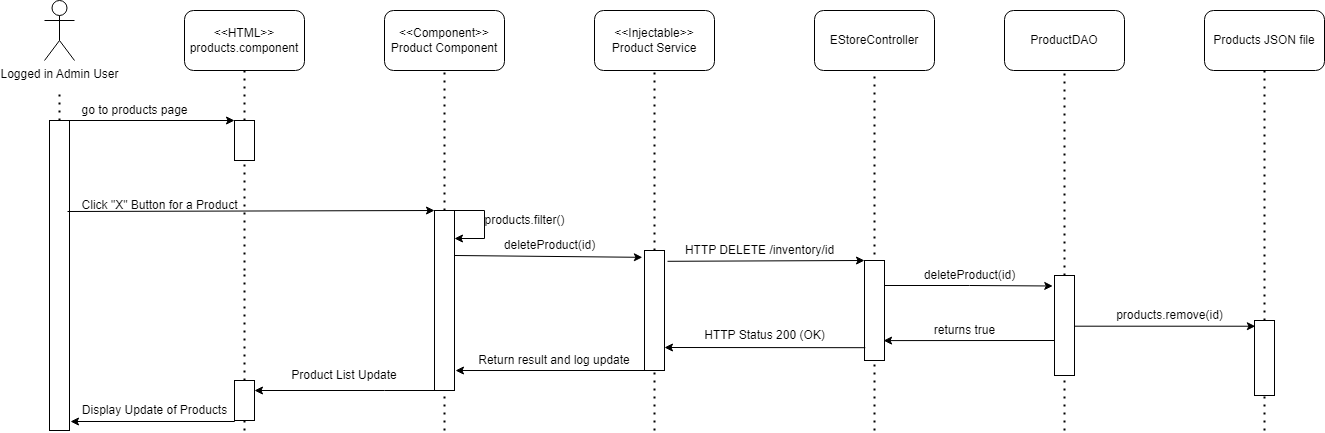

The diagram above was exported from draw.io. Its source (the exported page's mxGraphModel, read from the mxfile embedded in the PNG):
<mxGraphModel dx="1050" dy="491" grid="1" gridSize="10" guides="1" tooltips="1" connect="1" arrows="1" fold="1" page="1" pageScale="1" pageWidth="850" pageHeight="1100" math="0" shadow="0">
  <root>
    <mxCell id="0" />
    <mxCell id="1" parent="0" />
    <mxCell id="SJuIoUFa6x1-vjmLYxA6-1" value="" style="rounded=0;whiteSpace=wrap;html=1;direction=south;" parent="1" vertex="1">
      <mxGeometry x="125" y="210" width="20" height="310" as="geometry" />
    </mxCell>
    <mxCell id="5rtMaGorshVvGdEOrD7V-1" value="Logged in Admin User" style="shape=umlActor;verticalLabelPosition=bottom;verticalAlign=top;html=1;outlineConnect=0;" parent="1" vertex="1">
      <mxGeometry x="120" y="90" width="30" height="60" as="geometry" />
    </mxCell>
    <mxCell id="mwebZKf2PVMmHKNCZk_8-3" value="" style="endArrow=none;dashed=1;html=1;dashPattern=1 3;strokeWidth=2;rounded=0;exitX=0;exitY=0.5;exitDx=0;exitDy=0;" parent="1" source="SJuIoUFa6x1-vjmLYxA6-1" edge="1">
      <mxGeometry width="50" height="50" relative="1" as="geometry">
        <mxPoint x="400" y="330" as="sourcePoint" />
        <mxPoint x="135" y="180" as="targetPoint" />
      </mxGeometry>
    </mxCell>
    <mxCell id="YzlO-lBr69VIPnpkJHJr-3" value="&lt;div&gt;&amp;lt;&amp;lt;HTML&amp;gt;&amp;gt;&lt;/div&gt;&lt;div&gt;products.component&lt;br&gt;&lt;/div&gt;" style="rounded=1;whiteSpace=wrap;html=1;" parent="1" vertex="1">
      <mxGeometry x="260" y="100" width="120" height="60" as="geometry" />
    </mxCell>
    <mxCell id="YzlO-lBr69VIPnpkJHJr-4" value="&lt;div&gt;&amp;lt;&amp;lt;Component&amp;gt;&amp;gt;&lt;/div&gt;&lt;div&gt;Product Component&lt;br&gt;&lt;/div&gt;" style="rounded=1;whiteSpace=wrap;html=1;" parent="1" vertex="1">
      <mxGeometry x="460" y="100" width="120" height="60" as="geometry" />
    </mxCell>
    <mxCell id="YzlO-lBr69VIPnpkJHJr-5" value="&lt;div&gt;&amp;lt;&amp;lt;Injectable&amp;gt;&amp;gt;&lt;/div&gt;&lt;div&gt;Product Service&lt;br&gt;&lt;/div&gt;" style="rounded=1;whiteSpace=wrap;html=1;" parent="1" vertex="1">
      <mxGeometry x="670" y="100" width="120" height="60" as="geometry" />
    </mxCell>
    <mxCell id="YzlO-lBr69VIPnpkJHJr-6" value="" style="endArrow=none;dashed=1;html=1;dashPattern=1 3;strokeWidth=2;rounded=0;" parent="1" edge="1">
      <mxGeometry width="50" height="50" relative="1" as="geometry">
        <mxPoint x="320" y="210" as="sourcePoint" />
        <mxPoint x="320" y="160" as="targetPoint" />
      </mxGeometry>
    </mxCell>
    <mxCell id="YzlO-lBr69VIPnpkJHJr-8" value="" style="rounded=0;whiteSpace=wrap;html=1;" parent="1" vertex="1">
      <mxGeometry x="310" y="210" width="20" height="40" as="geometry" />
    </mxCell>
    <mxCell id="YzlO-lBr69VIPnpkJHJr-10" value="" style="endArrow=none;dashed=1;html=1;dashPattern=1 3;strokeWidth=2;rounded=0;entryX=0.5;entryY=1;entryDx=0;entryDy=0;exitX=0.5;exitY=0;exitDx=0;exitDy=0;" parent="1" source="YzlO-lBr69VIPnpkJHJr-20" target="YzlO-lBr69VIPnpkJHJr-4" edge="1">
      <mxGeometry width="50" height="50" relative="1" as="geometry">
        <mxPoint x="520" y="210" as="sourcePoint" />
        <mxPoint x="530" y="210" as="targetPoint" />
      </mxGeometry>
    </mxCell>
    <mxCell id="YzlO-lBr69VIPnpkJHJr-11" value="" style="endArrow=classic;html=1;rounded=0;exitX=0;exitY=0.25;exitDx=0;exitDy=0;entryX=0;entryY=0;entryDx=0;entryDy=0;" parent="1" source="SJuIoUFa6x1-vjmLYxA6-1" target="YzlO-lBr69VIPnpkJHJr-8" edge="1">
      <mxGeometry width="50" height="50" relative="1" as="geometry">
        <mxPoint x="240" y="260" as="sourcePoint" />
        <mxPoint x="290" y="210" as="targetPoint" />
      </mxGeometry>
    </mxCell>
    <mxCell id="YzlO-lBr69VIPnpkJHJr-14" value="go to products page" style="text;html=1;align=center;verticalAlign=middle;resizable=0;points=[];autosize=1;strokeColor=none;fillColor=none;" parent="1" vertex="1">
      <mxGeometry x="145" y="185" width="130" height="30" as="geometry" />
    </mxCell>
    <mxCell id="YzlO-lBr69VIPnpkJHJr-16" value="" style="endArrow=classic;html=1;rounded=0;entryX=0;entryY=0;entryDx=0;entryDy=0;exitX=-0.011;exitY=0.7;exitDx=0;exitDy=0;exitPerimeter=0;" parent="1" source="mKFHSSl7AzdoLHESK6Hf-35" target="YzlO-lBr69VIPnpkJHJr-20" edge="1">
      <mxGeometry width="50" height="50" relative="1" as="geometry">
        <mxPoint x="150" y="300" as="sourcePoint" />
        <mxPoint x="510" y="320" as="targetPoint" />
      </mxGeometry>
    </mxCell>
    <mxCell id="YzlO-lBr69VIPnpkJHJr-18" value="" style="endArrow=none;dashed=1;html=1;dashPattern=1 3;strokeWidth=2;rounded=0;entryX=0.5;entryY=1;entryDx=0;entryDy=0;" parent="1" source="YzlO-lBr69VIPnpkJHJr-22" target="YzlO-lBr69VIPnpkJHJr-5" edge="1">
      <mxGeometry width="50" height="50" relative="1" as="geometry">
        <mxPoint x="730" y="420" as="sourcePoint" />
        <mxPoint x="570" y="230" as="targetPoint" />
      </mxGeometry>
    </mxCell>
    <mxCell id="zSWL9dNzHl_zhcr6tCPK-7" style="edgeStyle=orthogonalEdgeStyle;rounded=0;orthogonalLoop=1;jettySize=auto;html=1;exitX=0;exitY=1;exitDx=0;exitDy=0;entryX=1;entryY=0.25;entryDx=0;entryDy=0;" parent="1" source="YzlO-lBr69VIPnpkJHJr-20" target="zSWL9dNzHl_zhcr6tCPK-5" edge="1">
      <mxGeometry relative="1" as="geometry">
        <Array as="points">
          <mxPoint x="460" y="480" />
          <mxPoint x="460" y="480" />
        </Array>
      </mxGeometry>
    </mxCell>
    <mxCell id="YzlO-lBr69VIPnpkJHJr-20" value="" style="rounded=0;whiteSpace=wrap;html=1;" parent="1" vertex="1">
      <mxGeometry x="510" y="300" width="20" height="180" as="geometry" />
    </mxCell>
    <mxCell id="YzlO-lBr69VIPnpkJHJr-23" value="" style="endArrow=none;dashed=1;html=1;dashPattern=1 3;strokeWidth=2;rounded=0;entryX=0.5;entryY=1;entryDx=0;entryDy=0;" parent="1" target="YzlO-lBr69VIPnpkJHJr-8" edge="1">
      <mxGeometry width="50" height="50" relative="1" as="geometry">
        <mxPoint x="320" y="360" as="sourcePoint" />
        <mxPoint x="330" y="250" as="targetPoint" />
      </mxGeometry>
    </mxCell>
    <mxCell id="YzlO-lBr69VIPnpkJHJr-25" value="" style="endArrow=classic;html=1;rounded=0;entryX=-0.107;entryY=0.057;entryDx=0;entryDy=0;exitX=1;exitY=0.25;exitDx=0;exitDy=0;entryPerimeter=0;" parent="1" source="YzlO-lBr69VIPnpkJHJr-20" target="YzlO-lBr69VIPnpkJHJr-22" edge="1">
      <mxGeometry width="50" height="50" relative="1" as="geometry">
        <mxPoint x="540" y="340" as="sourcePoint" />
        <mxPoint x="690" y="240" as="targetPoint" />
      </mxGeometry>
    </mxCell>
    <mxCell id="YzlO-lBr69VIPnpkJHJr-26" value="" style="endArrow=none;dashed=1;html=1;dashPattern=1 3;strokeWidth=2;rounded=0;entryX=0.5;entryY=1;entryDx=0;entryDy=0;" parent="1" target="YzlO-lBr69VIPnpkJHJr-22" edge="1">
      <mxGeometry width="50" height="50" relative="1" as="geometry">
        <mxPoint x="730" y="420" as="sourcePoint" />
        <mxPoint x="730" y="160" as="targetPoint" />
      </mxGeometry>
    </mxCell>
    <mxCell id="zSWL9dNzHl_zhcr6tCPK-2" style="edgeStyle=orthogonalEdgeStyle;rounded=0;orthogonalLoop=1;jettySize=auto;html=1;exitX=0;exitY=1;exitDx=0;exitDy=0;entryX=1.05;entryY=0.889;entryDx=0;entryDy=0;entryPerimeter=0;" parent="1" source="YzlO-lBr69VIPnpkJHJr-22" target="YzlO-lBr69VIPnpkJHJr-20" edge="1">
      <mxGeometry relative="1" as="geometry">
        <Array as="points">
          <mxPoint x="720" y="460" />
        </Array>
      </mxGeometry>
    </mxCell>
    <mxCell id="YzlO-lBr69VIPnpkJHJr-22" value="" style="rounded=0;whiteSpace=wrap;html=1;" parent="1" vertex="1">
      <mxGeometry x="720" y="340" width="20" height="120" as="geometry" />
    </mxCell>
    <mxCell id="YzlO-lBr69VIPnpkJHJr-27" value="&lt;div&gt;deleteProduct(id)&lt;/div&gt;" style="text;html=1;align=center;verticalAlign=middle;resizable=0;points=[];autosize=1;strokeColor=none;fillColor=none;" parent="1" vertex="1">
      <mxGeometry x="570" y="320" width="110" height="30" as="geometry" />
    </mxCell>
    <mxCell id="YzlO-lBr69VIPnpkJHJr-28" value="" style="endArrow=classic;html=1;rounded=0;exitX=1;exitY=0;exitDx=0;exitDy=0;" parent="1" source="YzlO-lBr69VIPnpkJHJr-20" edge="1">
      <mxGeometry width="50" height="50" relative="1" as="geometry">
        <mxPoint x="530" y="360" as="sourcePoint" />
        <mxPoint x="530" y="328" as="targetPoint" />
        <Array as="points">
          <mxPoint x="560" y="300" />
          <mxPoint x="560" y="328" />
        </Array>
      </mxGeometry>
    </mxCell>
    <mxCell id="YzlO-lBr69VIPnpkJHJr-29" value="products.filter()" style="text;html=1;align=center;verticalAlign=middle;resizable=0;points=[];autosize=1;strokeColor=none;fillColor=none;" parent="1" vertex="1">
      <mxGeometry x="550" y="295" width="100" height="30" as="geometry" />
    </mxCell>
    <mxCell id="YzlO-lBr69VIPnpkJHJr-30" value="" style="endArrow=none;dashed=1;html=1;dashPattern=1 3;strokeWidth=2;rounded=0;entryX=0.5;entryY=1;entryDx=0;entryDy=0;" parent="1" source="zSWL9dNzHl_zhcr6tCPK-5" edge="1">
      <mxGeometry width="50" height="50" relative="1" as="geometry">
        <mxPoint x="320" y="520" as="sourcePoint" />
        <mxPoint x="320" y="360" as="targetPoint" />
      </mxGeometry>
    </mxCell>
    <mxCell id="YzlO-lBr69VIPnpkJHJr-31" value="" style="endArrow=none;dashed=1;html=1;dashPattern=1 3;strokeWidth=2;rounded=0;entryX=0.5;entryY=1;entryDx=0;entryDy=0;" parent="1" target="YzlO-lBr69VIPnpkJHJr-20" edge="1">
      <mxGeometry width="50" height="50" relative="1" as="geometry">
        <mxPoint x="520" y="520" as="sourcePoint" />
        <mxPoint x="640" y="470" as="targetPoint" />
      </mxGeometry>
    </mxCell>
    <mxCell id="YzlO-lBr69VIPnpkJHJr-32" value="" style="endArrow=none;dashed=1;html=1;dashPattern=1 3;strokeWidth=2;rounded=0;entryX=0.5;entryY=1;entryDx=0;entryDy=0;" parent="1" target="YzlO-lBr69VIPnpkJHJr-22" edge="1">
      <mxGeometry width="50" height="50" relative="1" as="geometry">
        <mxPoint x="730" y="520" as="sourcePoint" />
        <mxPoint x="640" y="470" as="targetPoint" />
      </mxGeometry>
    </mxCell>
    <mxCell id="YzlO-lBr69VIPnpkJHJr-33" value="EStoreController" style="rounded=1;whiteSpace=wrap;html=1;" parent="1" vertex="1">
      <mxGeometry x="890" y="100" width="120" height="60" as="geometry" />
    </mxCell>
    <mxCell id="mKFHSSl7AzdoLHESK6Hf-1" value="ProductDAO" style="rounded=1;whiteSpace=wrap;html=1;" parent="1" vertex="1">
      <mxGeometry x="1080" y="100" width="120" height="60" as="geometry" />
    </mxCell>
    <mxCell id="mKFHSSl7AzdoLHESK6Hf-2" value="" style="endArrow=none;dashed=1;html=1;dashPattern=1 3;strokeWidth=2;rounded=0;entryX=0.5;entryY=1;entryDx=0;entryDy=0;" parent="1" target="YzlO-lBr69VIPnpkJHJr-33" edge="1">
      <mxGeometry width="50" height="50" relative="1" as="geometry">
        <mxPoint x="950" y="520" as="sourcePoint" />
        <mxPoint x="810" y="260" as="targetPoint" />
      </mxGeometry>
    </mxCell>
    <mxCell id="mKFHSSl7AzdoLHESK6Hf-14" style="edgeStyle=orthogonalEdgeStyle;rounded=0;orthogonalLoop=1;jettySize=auto;html=1;exitX=1;exitY=0.25;exitDx=0;exitDy=0;entryX=-0.087;entryY=0.105;entryDx=0;entryDy=0;entryPerimeter=0;" parent="1" source="mKFHSSl7AzdoLHESK6Hf-4" target="mKFHSSl7AzdoLHESK6Hf-12" edge="1">
      <mxGeometry relative="1" as="geometry">
        <mxPoint x="1140.0000000000002" y="375.33333333333337" as="targetPoint" />
      </mxGeometry>
    </mxCell>
    <mxCell id="mKFHSSl7AzdoLHESK6Hf-4" value="" style="rounded=0;whiteSpace=wrap;html=1;" parent="1" vertex="1">
      <mxGeometry x="940" y="350" width="20" height="100" as="geometry" />
    </mxCell>
    <mxCell id="mKFHSSl7AzdoLHESK6Hf-5" value="" style="endArrow=classic;html=1;rounded=0;exitX=1.15;exitY=0.09;exitDx=0;exitDy=0;exitPerimeter=0;entryX=0;entryY=0;entryDx=0;entryDy=0;" parent="1" source="YzlO-lBr69VIPnpkJHJr-22" target="mKFHSSl7AzdoLHESK6Hf-4" edge="1">
      <mxGeometry width="50" height="50" relative="1" as="geometry">
        <mxPoint x="740" y="370" as="sourcePoint" />
        <mxPoint x="960" y="355" as="targetPoint" />
      </mxGeometry>
    </mxCell>
    <mxCell id="mKFHSSl7AzdoLHESK6Hf-6" value="HTTP DELETE /inventory/id" style="text;html=1;align=center;verticalAlign=middle;resizable=0;points=[];autosize=1;strokeColor=none;fillColor=none;" parent="1" vertex="1">
      <mxGeometry x="750" y="325" width="170" height="30" as="geometry" />
    </mxCell>
    <mxCell id="mKFHSSl7AzdoLHESK6Hf-10" value="" style="endArrow=none;dashed=1;html=1;dashPattern=1 3;strokeWidth=2;rounded=0;entryX=0.5;entryY=1;entryDx=0;entryDy=0;" parent="1" source="mKFHSSl7AzdoLHESK6Hf-12" target="mKFHSSl7AzdoLHESK6Hf-1" edge="1">
      <mxGeometry width="50" height="50" relative="1" as="geometry">
        <mxPoint x="1140" y="580" as="sourcePoint" />
        <mxPoint x="1140" y="240" as="targetPoint" />
      </mxGeometry>
    </mxCell>
    <mxCell id="mKFHSSl7AzdoLHESK6Hf-11" value="Products JSON file&lt;u&gt;&lt;br&gt;&lt;/u&gt;" style="rounded=1;whiteSpace=wrap;html=1;" parent="1" vertex="1">
      <mxGeometry x="1280" y="100" width="120" height="60" as="geometry" />
    </mxCell>
    <mxCell id="mKFHSSl7AzdoLHESK6Hf-13" value="" style="endArrow=none;dashed=1;html=1;dashPattern=1 3;strokeWidth=2;rounded=0;entryX=0.5;entryY=1;entryDx=0;entryDy=0;" parent="1" target="mKFHSSl7AzdoLHESK6Hf-12" edge="1">
      <mxGeometry width="50" height="50" relative="1" as="geometry">
        <mxPoint x="1140" y="520" as="sourcePoint" />
        <mxPoint x="1170" y="160" as="targetPoint" />
      </mxGeometry>
    </mxCell>
    <mxCell id="mKFHSSl7AzdoLHESK6Hf-17" style="edgeStyle=orthogonalEdgeStyle;rounded=0;orthogonalLoop=1;jettySize=auto;html=1;entryX=0.042;entryY=0.343;entryDx=0;entryDy=0;entryPerimeter=0;strokeColor=#000000;" parent="1" edge="1">
      <mxGeometry relative="1" as="geometry">
        <mxPoint x="1150" y="420" as="sourcePoint" />
        <Array as="points">
          <mxPoint x="1150" y="416" />
        </Array>
        <mxPoint x="1330.84" y="415.725" as="targetPoint" />
      </mxGeometry>
    </mxCell>
    <mxCell id="mKFHSSl7AzdoLHESK6Hf-12" value="" style="rounded=0;whiteSpace=wrap;html=1;" parent="1" vertex="1">
      <mxGeometry x="1130" y="365" width="20" height="100" as="geometry" />
    </mxCell>
    <mxCell id="mKFHSSl7AzdoLHESK6Hf-15" value="" style="endArrow=none;dashed=1;html=1;dashPattern=1 3;strokeWidth=2;rounded=0;entryX=0.5;entryY=1;entryDx=0;entryDy=0;" parent="1" source="mKFHSSl7AzdoLHESK6Hf-16" target="mKFHSSl7AzdoLHESK6Hf-11" edge="1">
      <mxGeometry width="50" height="50" relative="1" as="geometry">
        <mxPoint x="1340" y="620" as="sourcePoint" />
        <mxPoint x="1510" y="290" as="targetPoint" />
      </mxGeometry>
    </mxCell>
    <mxCell id="mKFHSSl7AzdoLHESK6Hf-18" value="deleteProduct(id)" style="text;html=1;align=center;verticalAlign=middle;resizable=0;points=[];autosize=1;strokeColor=none;fillColor=none;" parent="1" vertex="1">
      <mxGeometry x="990" y="350" width="110" height="30" as="geometry" />
    </mxCell>
    <mxCell id="mKFHSSl7AzdoLHESK6Hf-35" value="Click &quot;X&quot; Button for a Product" style="text;html=1;align=center;verticalAlign=middle;resizable=0;points=[];autosize=1;strokeColor=none;fillColor=none;" parent="1" vertex="1">
      <mxGeometry x="145" y="280" width="180" height="30" as="geometry" />
    </mxCell>
    <mxCell id="mKFHSSl7AzdoLHESK6Hf-39" value="" style="endArrow=classic;html=1;rounded=0;fillColor=#808080;strokeColor=#000000;entryX=0.953;entryY=0.801;entryDx=0;entryDy=0;entryPerimeter=0;" parent="1" target="mKFHSSl7AzdoLHESK6Hf-4" edge="1">
      <mxGeometry width="50" height="50" relative="1" as="geometry">
        <mxPoint x="1130" y="430" as="sourcePoint" />
        <mxPoint x="960" y="450" as="targetPoint" />
      </mxGeometry>
    </mxCell>
    <mxCell id="mKFHSSl7AzdoLHESK6Hf-41" value="" style="endArrow=classic;html=1;rounded=0;exitX=0.039;exitY=0.872;exitDx=0;exitDy=0;exitPerimeter=0;strokeColor=#000000;" parent="1" source="mKFHSSl7AzdoLHESK6Hf-4" edge="1">
      <mxGeometry width="50" height="50" relative="1" as="geometry">
        <mxPoint x="840" y="380" as="sourcePoint" />
        <mxPoint x="740" y="437" as="targetPoint" />
      </mxGeometry>
    </mxCell>
    <mxCell id="mKFHSSl7AzdoLHESK6Hf-42" value="HTTP Status 200 (OK)" style="text;html=1;align=center;verticalAlign=middle;resizable=0;points=[];autosize=1;strokeColor=none;fillColor=none;" parent="1" vertex="1">
      <mxGeometry x="770" y="410" width="140" height="30" as="geometry" />
    </mxCell>
    <mxCell id="mKFHSSl7AzdoLHESK6Hf-40" value="&lt;div&gt;returns true&lt;/div&gt;" style="text;html=1;align=center;verticalAlign=middle;resizable=0;points=[];autosize=1;strokeColor=none;fillColor=none;" parent="1" vertex="1">
      <mxGeometry x="1000" y="405" width="80" height="30" as="geometry" />
    </mxCell>
    <mxCell id="zSWL9dNzHl_zhcr6tCPK-1" value="" style="endArrow=none;dashed=1;html=1;dashPattern=1 3;strokeWidth=2;rounded=0;entryX=0.5;entryY=1;entryDx=0;entryDy=0;" parent="1" target="mKFHSSl7AzdoLHESK6Hf-16" edge="1">
      <mxGeometry width="50" height="50" relative="1" as="geometry">
        <mxPoint x="1340" y="520" as="sourcePoint" />
        <mxPoint x="1340" y="160" as="targetPoint" />
      </mxGeometry>
    </mxCell>
    <mxCell id="mKFHSSl7AzdoLHESK6Hf-16" value="" style="rounded=0;whiteSpace=wrap;html=1;" parent="1" vertex="1">
      <mxGeometry x="1330" y="410" width="20" height="75" as="geometry" />
    </mxCell>
    <mxCell id="mKFHSSl7AzdoLHESK6Hf-21" value="products.remove(id)" style="text;html=1;align=center;verticalAlign=middle;resizable=0;points=[];autosize=1;strokeColor=none;fillColor=none;" parent="1" vertex="1">
      <mxGeometry x="1180" y="390" width="130" height="30" as="geometry" />
    </mxCell>
    <mxCell id="zSWL9dNzHl_zhcr6tCPK-3" value="Return result and log update" style="text;html=1;strokeColor=none;fillColor=none;align=center;verticalAlign=middle;whiteSpace=wrap;rounded=0;" parent="1" vertex="1">
      <mxGeometry x="550" y="435" width="160" height="30" as="geometry" />
    </mxCell>
    <mxCell id="zSWL9dNzHl_zhcr6tCPK-6" value="" style="endArrow=none;dashed=1;html=1;dashPattern=1 3;strokeWidth=2;rounded=0;entryX=0.5;entryY=1;entryDx=0;entryDy=0;" parent="1" target="zSWL9dNzHl_zhcr6tCPK-5" edge="1">
      <mxGeometry width="50" height="50" relative="1" as="geometry">
        <mxPoint x="320" y="520" as="sourcePoint" />
        <mxPoint x="320" y="360" as="targetPoint" />
      </mxGeometry>
    </mxCell>
    <mxCell id="zSWL9dNzHl_zhcr6tCPK-10" style="edgeStyle=orthogonalEdgeStyle;rounded=0;orthogonalLoop=1;jettySize=auto;html=1;exitX=0;exitY=1;exitDx=0;exitDy=0;entryX=0.971;entryY=-0.05;entryDx=0;entryDy=0;entryPerimeter=0;" parent="1" source="zSWL9dNzHl_zhcr6tCPK-5" target="SJuIoUFa6x1-vjmLYxA6-1" edge="1">
      <mxGeometry relative="1" as="geometry">
        <Array as="points">
          <mxPoint x="310" y="511" />
        </Array>
      </mxGeometry>
    </mxCell>
    <mxCell id="zSWL9dNzHl_zhcr6tCPK-5" value="" style="rounded=0;whiteSpace=wrap;html=1;" parent="1" vertex="1">
      <mxGeometry x="310" y="470" width="20" height="40" as="geometry" />
    </mxCell>
    <mxCell id="zSWL9dNzHl_zhcr6tCPK-8" value="&lt;div&gt;Product List Update&lt;/div&gt;" style="text;html=1;strokeColor=none;fillColor=none;align=center;verticalAlign=middle;whiteSpace=wrap;rounded=0;" parent="1" vertex="1">
      <mxGeometry x="340" y="450" width="160" height="30" as="geometry" />
    </mxCell>
    <mxCell id="zSWL9dNzHl_zhcr6tCPK-11" value="&lt;div&gt;Display Update of Products&lt;br&gt;&lt;/div&gt;" style="text;html=1;align=center;verticalAlign=middle;resizable=0;points=[];autosize=1;strokeColor=none;fillColor=none;" parent="1" vertex="1">
      <mxGeometry x="145" y="485" width="170" height="30" as="geometry" />
    </mxCell>
  </root>
</mxGraphModel>